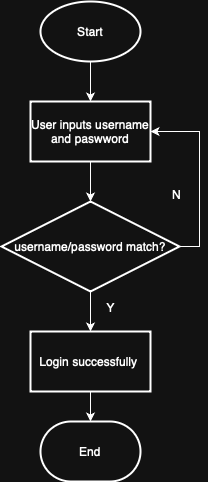

The diagram above was exported from draw.io. Its source (the exported page's mxGraphModel, read from the mxfile embedded in the PNG):
<mxGraphModel dx="1107" dy="597" grid="1" gridSize="10" guides="1" tooltips="1" connect="1" arrows="1" fold="1" page="1" pageScale="1" pageWidth="827" pageHeight="1169" math="0" shadow="0">
  <root>
    <mxCell id="0" />
    <mxCell id="1" parent="0" />
    <mxCell id="Kard7SKp6GR-nqAfjVyI-59" value="" style="edgeStyle=orthogonalEdgeStyle;rounded=0;orthogonalLoop=1;jettySize=auto;html=1;" edge="1" parent="1" source="Kard7SKp6GR-nqAfjVyI-60" target="Kard7SKp6GR-nqAfjVyI-62">
      <mxGeometry relative="1" as="geometry" />
    </mxCell>
    <mxCell id="Kard7SKp6GR-nqAfjVyI-60" value="Start" style="strokeWidth=2;html=1;shape=mxgraph.flowchart.start_1;whiteSpace=wrap;" vertex="1" parent="1">
      <mxGeometry x="354" y="270" width="100" height="60" as="geometry" />
    </mxCell>
    <mxCell id="Kard7SKp6GR-nqAfjVyI-61" value="" style="edgeStyle=orthogonalEdgeStyle;rounded=0;orthogonalLoop=1;jettySize=auto;html=1;" edge="1" parent="1" source="Kard7SKp6GR-nqAfjVyI-62" target="Kard7SKp6GR-nqAfjVyI-65">
      <mxGeometry relative="1" as="geometry" />
    </mxCell>
    <mxCell id="Kard7SKp6GR-nqAfjVyI-62" value="User inputs username and paswword" style="whiteSpace=wrap;html=1;strokeWidth=2;" vertex="1" parent="1">
      <mxGeometry x="344" y="370" width="120" height="60" as="geometry" />
    </mxCell>
    <mxCell id="Kard7SKp6GR-nqAfjVyI-63" style="edgeStyle=orthogonalEdgeStyle;rounded=0;orthogonalLoop=1;jettySize=auto;html=1;exitX=1;exitY=0.5;exitDx=0;exitDy=0;entryX=1;entryY=0.5;entryDx=0;entryDy=0;" edge="1" parent="1" source="Kard7SKp6GR-nqAfjVyI-65" target="Kard7SKp6GR-nqAfjVyI-62">
      <mxGeometry relative="1" as="geometry" />
    </mxCell>
    <mxCell id="Kard7SKp6GR-nqAfjVyI-64" value="" style="edgeStyle=orthogonalEdgeStyle;rounded=0;orthogonalLoop=1;jettySize=auto;html=1;" edge="1" parent="1" source="Kard7SKp6GR-nqAfjVyI-65" target="Kard7SKp6GR-nqAfjVyI-68">
      <mxGeometry relative="1" as="geometry" />
    </mxCell>
    <mxCell id="Kard7SKp6GR-nqAfjVyI-65" value="username/password match?" style="rhombus;whiteSpace=wrap;html=1;strokeWidth=2;" vertex="1" parent="1">
      <mxGeometry x="315" y="470" width="178" height="90" as="geometry" />
    </mxCell>
    <mxCell id="Kard7SKp6GR-nqAfjVyI-66" value="N" style="text;html=1;align=center;verticalAlign=middle;resizable=0;points=[];autosize=1;strokeColor=none;fillColor=none;" vertex="1" parent="1">
      <mxGeometry x="475" y="448" width="30" height="30" as="geometry" />
    </mxCell>
    <mxCell id="Kard7SKp6GR-nqAfjVyI-67" value="" style="edgeStyle=orthogonalEdgeStyle;rounded=0;orthogonalLoop=1;jettySize=auto;html=1;" edge="1" parent="1" source="Kard7SKp6GR-nqAfjVyI-68" target="Kard7SKp6GR-nqAfjVyI-69">
      <mxGeometry relative="1" as="geometry" />
    </mxCell>
    <mxCell id="Kard7SKp6GR-nqAfjVyI-68" value="Login successfully&amp;nbsp;" style="whiteSpace=wrap;html=1;strokeWidth=2;" vertex="1" parent="1">
      <mxGeometry x="344" y="600" width="120" height="60" as="geometry" />
    </mxCell>
    <mxCell id="Kard7SKp6GR-nqAfjVyI-69" value="End" style="strokeWidth=2;html=1;shape=mxgraph.flowchart.terminator;whiteSpace=wrap;" vertex="1" parent="1">
      <mxGeometry x="354" y="690" width="100" height="60" as="geometry" />
    </mxCell>
    <mxCell id="Kard7SKp6GR-nqAfjVyI-70" value="Y" style="text;html=1;align=center;verticalAlign=middle;resizable=0;points=[];autosize=1;strokeColor=none;fillColor=none;" vertex="1" parent="1">
      <mxGeometry x="409" y="561" width="30" height="30" as="geometry" />
    </mxCell>
  </root>
</mxGraphModel>